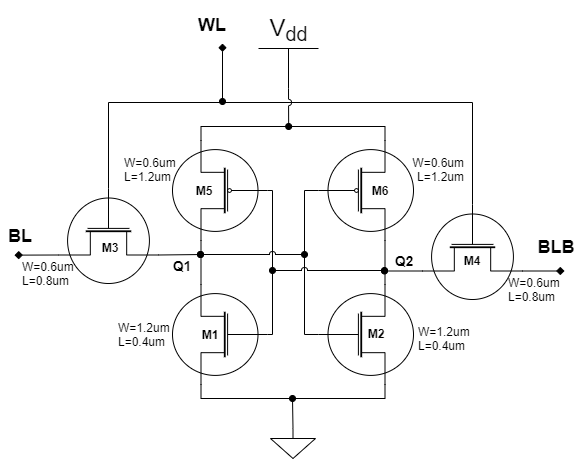

The diagram above was exported from draw.io. Its source (the exported page's mxGraphModel, read from the mxfile embedded in the PNG):
<mxGraphModel dx="1234" dy="446" grid="0" gridSize="1" guides="1" tooltips="1" connect="1" arrows="1" fold="1" page="1" pageScale="1" pageWidth="827" pageHeight="583" background="#FFFFFF" math="0" shadow="0">
  <root>
    <mxCell id="0" />
    <mxCell id="1" parent="0" />
    <mxCell id="OafV63a-ClLF93fJRPHY-1" value="" style="verticalLabelPosition=bottom;shadow=0;dashed=0;align=center;html=1;verticalAlign=top;shape=mxgraph.electrical.mosfets1.mosfet_n_no_bulk;" vertex="1" parent="1">
      <mxGeometry x="443" y="335" width="95" height="100" as="geometry" />
    </mxCell>
    <mxCell id="OafV63a-ClLF93fJRPHY-5" style="edgeStyle=orthogonalEdgeStyle;rounded=0;orthogonalLoop=1;jettySize=auto;html=1;exitX=0;exitY=0.5;exitDx=0;exitDy=0;exitPerimeter=0;endArrow=none;endFill=0;entryX=0;entryY=0.5;entryDx=0;entryDy=0;entryPerimeter=0;" edge="1" parent="1" source="OafV63a-ClLF93fJRPHY-2" target="OafV63a-ClLF93fJRPHY-1">
      <mxGeometry relative="1" as="geometry">
        <mxPoint x="439" y="365" as="targetPoint" />
        <Array as="points">
          <mxPoint x="429" y="241" />
          <mxPoint x="429" y="385" />
        </Array>
      </mxGeometry>
    </mxCell>
    <mxCell id="OafV63a-ClLF93fJRPHY-6" style="edgeStyle=none;rounded=0;orthogonalLoop=1;jettySize=auto;html=1;exitX=0.7;exitY=1;exitDx=0;exitDy=0;exitPerimeter=0;entryX=0.7;entryY=0;entryDx=0;entryDy=0;entryPerimeter=0;endArrow=none;endFill=0;" edge="1" parent="1" source="OafV63a-ClLF93fJRPHY-2" target="OafV63a-ClLF93fJRPHY-1">
      <mxGeometry relative="1" as="geometry">
        <mxPoint x="511.5" y="331" as="targetPoint" />
      </mxGeometry>
    </mxCell>
    <mxCell id="OafV63a-ClLF93fJRPHY-20" style="edgeStyle=orthogonalEdgeStyle;rounded=0;orthogonalLoop=1;jettySize=auto;html=1;exitX=0.7;exitY=0;exitDx=0;exitDy=0;exitPerimeter=0;entryX=0.7;entryY=0;entryDx=0;entryDy=0;entryPerimeter=0;startArrow=none;startFill=0;endArrow=none;endFill=0;" edge="1" parent="1" source="OafV63a-ClLF93fJRPHY-2" target="OafV63a-ClLF93fJRPHY-3">
      <mxGeometry relative="1" as="geometry">
        <Array as="points">
          <mxPoint x="510" y="177" />
          <mxPoint x="326" y="177" />
        </Array>
      </mxGeometry>
    </mxCell>
    <mxCell id="OafV63a-ClLF93fJRPHY-2" value="&lt;h3&gt;&lt;br&gt;&lt;/h3&gt;" style="verticalLabelPosition=middle;shadow=0;dashed=0;align=center;html=1;verticalAlign=middle;shape=mxgraph.electrical.mosfets1.mosfet_p_no_bulk;labelPosition=center;" vertex="1" parent="1">
      <mxGeometry x="443" y="191" width="95" height="100" as="geometry" />
    </mxCell>
    <mxCell id="OafV63a-ClLF93fJRPHY-8" style="edgeStyle=orthogonalEdgeStyle;rounded=0;orthogonalLoop=1;jettySize=auto;html=1;exitX=0;exitY=0.5;exitDx=0;exitDy=0;exitPerimeter=0;entryX=0;entryY=0.5;entryDx=0;entryDy=0;entryPerimeter=0;endArrow=none;endFill=0;" edge="1" parent="1" source="OafV63a-ClLF93fJRPHY-3" target="OafV63a-ClLF93fJRPHY-7">
      <mxGeometry relative="1" as="geometry">
        <Array as="points">
          <mxPoint x="397" y="241" />
          <mxPoint x="397" y="385" />
        </Array>
      </mxGeometry>
    </mxCell>
    <mxCell id="OafV63a-ClLF93fJRPHY-10" style="edgeStyle=none;rounded=0;orthogonalLoop=1;jettySize=auto;html=1;exitX=0.7;exitY=1;exitDx=0;exitDy=0;exitPerimeter=0;entryX=0.7;entryY=0;entryDx=0;entryDy=0;entryPerimeter=0;endArrow=none;endFill=0;" edge="1" parent="1" source="OafV63a-ClLF93fJRPHY-3" target="OafV63a-ClLF93fJRPHY-7">
      <mxGeometry relative="1" as="geometry">
        <mxPoint x="325.5" y="331" as="targetPoint" />
      </mxGeometry>
    </mxCell>
    <mxCell id="OafV63a-ClLF93fJRPHY-3" value="&lt;h3&gt;&lt;br&gt;&lt;/h3&gt;" style="verticalLabelPosition=middle;shadow=0;dashed=0;align=center;html=1;verticalAlign=middle;shape=mxgraph.electrical.mosfets1.mosfet_p_no_bulk;flipH=1;labelPosition=center;" vertex="1" parent="1">
      <mxGeometry x="297" y="191" width="95" height="100" as="geometry" />
    </mxCell>
    <mxCell id="OafV63a-ClLF93fJRPHY-21" style="edgeStyle=orthogonalEdgeStyle;rounded=0;jumpStyle=arc;orthogonalLoop=1;jettySize=auto;html=1;exitX=0.7;exitY=1;exitDx=0;exitDy=0;exitPerimeter=0;entryX=0.7;entryY=1;entryDx=0;entryDy=0;entryPerimeter=0;startArrow=none;startFill=0;endArrow=none;endFill=0;" edge="1" parent="1" source="OafV63a-ClLF93fJRPHY-7" target="OafV63a-ClLF93fJRPHY-1">
      <mxGeometry relative="1" as="geometry">
        <Array as="points">
          <mxPoint x="326" y="449" />
          <mxPoint x="510" y="449" />
        </Array>
      </mxGeometry>
    </mxCell>
    <mxCell id="OafV63a-ClLF93fJRPHY-7" value="" style="verticalLabelPosition=bottom;shadow=0;dashed=0;align=center;html=1;verticalAlign=top;shape=mxgraph.electrical.mosfets1.mosfet_n_no_bulk;flipH=1;" vertex="1" parent="1">
      <mxGeometry x="297" y="335" width="95" height="100" as="geometry" />
    </mxCell>
    <mxCell id="OafV63a-ClLF93fJRPHY-14" value="" style="endArrow=oval;html=1;endFill=1;startArrow=oval;startFill=1;jumpStyle=arc;" edge="1" parent="1">
      <mxGeometry width="50" height="50" relative="1" as="geometry">
        <mxPoint x="325" y="305" as="sourcePoint" />
        <mxPoint x="429" y="305" as="targetPoint" />
      </mxGeometry>
    </mxCell>
    <mxCell id="OafV63a-ClLF93fJRPHY-15" value="" style="endArrow=oval;html=1;startArrow=oval;startFill=1;endFill=1;jumpStyle=arc;" edge="1" parent="1">
      <mxGeometry width="50" height="50" relative="1" as="geometry">
        <mxPoint x="397" y="321" as="sourcePoint" />
        <mxPoint x="509" y="321" as="targetPoint" />
      </mxGeometry>
    </mxCell>
    <mxCell id="OafV63a-ClLF93fJRPHY-27" style="edgeStyle=orthogonalEdgeStyle;rounded=0;jumpStyle=arc;orthogonalLoop=1;jettySize=auto;html=1;exitX=0.7;exitY=0;exitDx=0;exitDy=0;exitPerimeter=0;startArrow=none;startFill=0;endArrow=oval;endFill=1;" edge="1" parent="1" source="OafV63a-ClLF93fJRPHY-22">
      <mxGeometry relative="1" as="geometry">
        <mxPoint x="325.0000000000001" y="305" as="targetPoint" />
      </mxGeometry>
    </mxCell>
    <mxCell id="OafV63a-ClLF93fJRPHY-34" style="edgeStyle=orthogonalEdgeStyle;rounded=0;jumpStyle=arc;orthogonalLoop=1;jettySize=auto;html=1;exitX=0;exitY=0.5;exitDx=0;exitDy=0;exitPerimeter=0;entryX=0;entryY=0.5;entryDx=0;entryDy=0;entryPerimeter=0;startArrow=none;startFill=0;endArrow=none;endFill=0;" edge="1" parent="1" source="OafV63a-ClLF93fJRPHY-22" target="OafV63a-ClLF93fJRPHY-23">
      <mxGeometry relative="1" as="geometry">
        <Array as="points">
          <mxPoint x="233" y="153" />
          <mxPoint x="597" y="153" />
        </Array>
      </mxGeometry>
    </mxCell>
    <mxCell id="OafV63a-ClLF93fJRPHY-42" value="" style="edgeStyle=orthogonalEdgeStyle;rounded=0;jumpStyle=arc;orthogonalLoop=1;jettySize=auto;html=1;exitX=0.7;exitY=1;exitDx=0;exitDy=0;exitPerimeter=0;startArrow=none;startFill=0;endArrow=diamond;endFill=1;" edge="1" parent="1" source="OafV63a-ClLF93fJRPHY-22">
      <mxGeometry relative="1" as="geometry">
        <mxPoint x="139" y="305.66666666666674" as="targetPoint" />
      </mxGeometry>
    </mxCell>
    <mxCell id="OafV63a-ClLF93fJRPHY-22" value="&lt;h3&gt;&lt;br&gt;&lt;/h3&gt;" style="verticalLabelPosition=middle;shadow=0;dashed=0;align=center;html=1;verticalAlign=middle;shape=mxgraph.electrical.mosfets1.mosfet_n_no_bulk;direction=south;labelPosition=center;" vertex="1" parent="1">
      <mxGeometry x="183" y="239" width="100" height="95" as="geometry" />
    </mxCell>
    <mxCell id="OafV63a-ClLF93fJRPHY-26" style="edgeStyle=orthogonalEdgeStyle;rounded=0;jumpStyle=arc;orthogonalLoop=1;jettySize=auto;html=1;exitX=0.7;exitY=1;exitDx=0;exitDy=0;exitPerimeter=0;startArrow=none;startFill=0;endArrow=oval;endFill=1;" edge="1" parent="1" source="OafV63a-ClLF93fJRPHY-23">
      <mxGeometry relative="1" as="geometry">
        <mxPoint x="509" y="321.5" as="targetPoint" />
      </mxGeometry>
    </mxCell>
    <mxCell id="OafV63a-ClLF93fJRPHY-43" value="&lt;h2&gt;&lt;br&gt;&lt;/h2&gt;" style="edgeStyle=orthogonalEdgeStyle;rounded=0;jumpStyle=arc;orthogonalLoop=1;jettySize=auto;html=1;exitX=0.7;exitY=0;exitDx=0;exitDy=0;exitPerimeter=0;startArrow=none;startFill=0;endArrow=diamond;endFill=1;" edge="1" parent="1" source="OafV63a-ClLF93fJRPHY-23">
      <mxGeometry relative="1" as="geometry">
        <mxPoint x="689" y="321.5" as="targetPoint" />
      </mxGeometry>
    </mxCell>
    <mxCell id="OafV63a-ClLF93fJRPHY-23" value="&lt;h3&gt;&lt;br&gt;&lt;/h3&gt;" style="verticalLabelPosition=middle;shadow=0;dashed=0;align=center;html=1;verticalAlign=middle;shape=mxgraph.electrical.mosfets1.mosfet_n_no_bulk;direction=south;labelPosition=center;" vertex="1" parent="1">
      <mxGeometry x="547" y="255" width="100" height="95" as="geometry" />
    </mxCell>
    <mxCell id="OafV63a-ClLF93fJRPHY-31" style="edgeStyle=orthogonalEdgeStyle;rounded=0;jumpStyle=arc;orthogonalLoop=1;jettySize=auto;html=1;exitX=0.5;exitY=0;exitDx=0;exitDy=0;exitPerimeter=0;startArrow=none;startFill=0;endArrow=oval;endFill=1;" edge="1" parent="1" source="OafV63a-ClLF93fJRPHY-30">
      <mxGeometry relative="1" as="geometry">
        <mxPoint x="417" y="449" as="targetPoint" />
      </mxGeometry>
    </mxCell>
    <mxCell id="OafV63a-ClLF93fJRPHY-30" value="" style="pointerEvents=1;verticalLabelPosition=bottom;shadow=0;dashed=0;align=center;html=1;verticalAlign=top;shape=mxgraph.electrical.signal_sources.signal_ground;" vertex="1" parent="1">
      <mxGeometry x="395" y="479" width="45" height="30" as="geometry" />
    </mxCell>
    <mxCell id="OafV63a-ClLF93fJRPHY-36" style="edgeStyle=orthogonalEdgeStyle;rounded=0;jumpStyle=arc;orthogonalLoop=1;jettySize=auto;html=1;exitX=0.5;exitY=0;exitDx=0;exitDy=0;exitPerimeter=0;startArrow=none;startFill=0;endArrow=oval;endFill=1;" edge="1" parent="1" source="OafV63a-ClLF93fJRPHY-32">
      <mxGeometry relative="1" as="geometry">
        <mxPoint x="413.16666666666674" y="177" as="targetPoint" />
      </mxGeometry>
    </mxCell>
    <mxCell id="OafV63a-ClLF93fJRPHY-32" value="V&lt;sub&gt;dd&lt;/sub&gt;" style="verticalLabelPosition=top;verticalAlign=bottom;shape=mxgraph.electrical.signal_sources.vdd;shadow=0;dashed=0;align=center;strokeWidth=1;fontSize=24;html=1;flipV=1;" vertex="1" parent="1">
      <mxGeometry x="383" y="99" width="60" height="40" as="geometry" />
    </mxCell>
    <mxCell id="OafV63a-ClLF93fJRPHY-387" value="&lt;h2&gt;BL&lt;/h2&gt;" style="text;html=1;strokeColor=none;fillColor=none;align=center;verticalAlign=middle;whiteSpace=wrap;rounded=0;" vertex="1" parent="1">
      <mxGeometry x="125" y="276.5" width="40" height="20" as="geometry" />
    </mxCell>
    <mxCell id="OafV63a-ClLF93fJRPHY-388" value="&lt;h2&gt;BLB&lt;/h2&gt;" style="text;html=1;strokeColor=none;fillColor=none;align=center;verticalAlign=middle;whiteSpace=wrap;rounded=0;" vertex="1" parent="1">
      <mxGeometry x="661" y="288" width="40" height="20" as="geometry" />
    </mxCell>
    <mxCell id="OafV63a-ClLF93fJRPHY-389" value="&lt;h2&gt;WL&lt;/h2&gt;" style="text;html=1;strokeColor=none;fillColor=none;align=center;verticalAlign=middle;whiteSpace=wrap;rounded=0;" vertex="1" parent="1">
      <mxGeometry x="317" y="66" width="40" height="20" as="geometry" />
    </mxCell>
    <mxCell id="OafV63a-ClLF93fJRPHY-391" value="" style="endArrow=diamond;html=1;startArrow=oval;startFill=1;endFill=1;" edge="1" parent="1">
      <mxGeometry width="50" height="50" relative="1" as="geometry">
        <mxPoint x="347" y="152" as="sourcePoint" />
        <mxPoint x="347" y="94" as="targetPoint" />
      </mxGeometry>
    </mxCell>
    <mxCell id="OafV63a-ClLF93fJRPHY-393" value="&lt;div&gt;&lt;span&gt;W=1.2um&lt;/span&gt;&lt;/div&gt;&lt;div&gt;&lt;span&gt;L=0.4um&lt;/span&gt;&lt;/div&gt;" style="text;html=1;strokeColor=none;fillColor=none;align=left;verticalAlign=middle;whiteSpace=wrap;rounded=0;" vertex="1" parent="1">
      <mxGeometry x="241" y="359" width="70" height="52" as="geometry" />
    </mxCell>
    <mxCell id="OafV63a-ClLF93fJRPHY-395" value="M5&lt;span style=&quot;font-family: monospace; font-size: 0px; font-weight: 400;&quot;&gt;%3CmxGraphModel%3E%3Croot%3E%3CmxCell%20id%3D%220%22%2F%3E%3CmxCell%20id%3D%221%22%20parent%3D%220%22%2F%3E%3CmxCell%20id%3D%222%22%20value%3D%22%22%20style%3D%22verticalLabelPosition%3Dbottom%3Bshadow%3D0%3Bdashed%3D0%3Balign%3Dcenter%3Bhtml%3D1%3BverticalAlign%3Dtop%3Bshape%3Dmxgraph.electrical.mosfets1.mosfet_n_no_bulk%3B%22%20vertex%3D%221%22%20parent%3D%221%22%3E%3CmxGeometry%20x%3D%22360%22%20y%3D%22190%22%20width%3D%2295%22%20height%3D%22100%22%20as%3D%22geometry%22%2F%3E%3C%2FmxCell%3E%3C%2Froot%3E%3C%2FmxGraphModel%3E&lt;/span&gt;" style="text;html=1;strokeColor=none;fillColor=none;align=center;verticalAlign=middle;whiteSpace=wrap;rounded=0;fontStyle=1;" vertex="1" parent="1">
      <mxGeometry x="309" y="231" width="40" height="20" as="geometry" />
    </mxCell>
    <mxCell id="OafV63a-ClLF93fJRPHY-396" value="M6&lt;span style=&quot;font-family: monospace; font-size: 0px; font-weight: 400;&quot;&gt;%3CmxGraphModel%3E%3Croot%3E%3CmxCell%20id%3D%220%22%2F%3E%3CmxCell%20id%3D%221%22%20parent%3D%220%22%2F%3E%3CmxCell%20id%3D%222%22%20value%3D%22M5%26lt%3Bspan%20style%3D%26quot%3Bcolor%3A%20rgba(0%20%2C%200%20%2C%200%20%2C%200)%20%3B%20font-family%3A%20monospace%20%3B%20font-size%3A%200px%20%3B%20font-weight%3A%20400%26quot%3B%26gt%3B%253CmxGraphModel%253E%253Croot%253E%253CmxCell%2520id%253D%25220%2522%252F%253E%253CmxCell%2520id%253D%25221%2522%2520parent%253D%25220%2522%252F%253E%253CmxCell%2520id%253D%25222%2522%2520value%253D%2522%2522%2520style%253D%2522verticalLabelPosition%253Dbottom%253Bshadow%253D0%253Bdashed%253D0%253Balign%253Dcenter%253Bhtml%253D1%253BverticalAlign%253Dtop%253Bshape%253Dmxgraph.electrical.mosfets1.mosfet_n_no_bulk%253B%2522%2520vertex%253D%25221%2522%2520parent%253D%25221%2522%253E%253CmxGeometry%2520x%253D%2522360%2522%2520y%253D%2522190%2522%2520width%253D%252295%2522%2520height%253D%2522100%2522%2520as%253D%2522geometry%2522%252F%253E%253C%252FmxCell%253E%253C%252Froot%253E%253C%252FmxGraphModel%253E%26lt%3B%2Fspan%26gt%3B%22%20style%3D%22text%3Bhtml%3D1%3BstrokeColor%3Dnone%3BfillColor%3Dnone%3Balign%3Dcenter%3BverticalAlign%3Dmiddle%3BwhiteSpace%3Dwrap%3Brounded%3D0%3BfontStyle%3D1%22%20vertex%3D%221%22%20parent%3D%221%22%3E%3CmxGeometry%20x%3D%22442%22%20y%3D%22335%22%20width%3D%2240%22%20height%3D%2220%22%20as%3D%22geometry%22%2F%3E%3C%2FmxCell%3E%3C%2Froot%3E%3C%2FmxGraphModel%3E&lt;/span&gt;" style="text;html=1;strokeColor=none;fillColor=none;align=center;verticalAlign=middle;whiteSpace=wrap;rounded=0;fontStyle=1;" vertex="1" parent="1">
      <mxGeometry x="485" y="231" width="40" height="20" as="geometry" />
    </mxCell>
    <mxCell id="OafV63a-ClLF93fJRPHY-397" value="M1" style="text;html=1;strokeColor=none;fillColor=none;align=center;verticalAlign=middle;whiteSpace=wrap;rounded=0;fontStyle=1;" vertex="1" parent="1">
      <mxGeometry x="315" y="375" width="40" height="20" as="geometry" />
    </mxCell>
    <mxCell id="OafV63a-ClLF93fJRPHY-398" value="M2" style="text;html=1;strokeColor=none;fillColor=none;align=center;verticalAlign=middle;whiteSpace=wrap;rounded=0;fontStyle=1;" vertex="1" parent="1">
      <mxGeometry x="481" y="374" width="40" height="20" as="geometry" />
    </mxCell>
    <mxCell id="OafV63a-ClLF93fJRPHY-399" value="M3" style="text;html=1;strokeColor=none;fillColor=none;align=center;verticalAlign=middle;whiteSpace=wrap;rounded=0;fontStyle=1;" vertex="1" parent="1">
      <mxGeometry x="215" y="288" width="40" height="20" as="geometry" />
    </mxCell>
    <mxCell id="OafV63a-ClLF93fJRPHY-400" value="M4" style="text;html=1;strokeColor=none;fillColor=none;align=center;verticalAlign=middle;whiteSpace=wrap;rounded=0;fontStyle=1;" vertex="1" parent="1">
      <mxGeometry x="577" y="301" width="40" height="20" as="geometry" />
    </mxCell>
    <mxCell id="OafV63a-ClLF93fJRPHY-401" value="&lt;div&gt;&lt;span&gt;W=0.6um&lt;/span&gt;&lt;/div&gt;&lt;div&gt;&lt;span&gt;L=1.2um&lt;/span&gt;&lt;/div&gt;" style="text;html=1;strokeColor=none;fillColor=none;align=right;verticalAlign=middle;whiteSpace=wrap;rounded=0;" vertex="1" parent="1">
      <mxGeometry x="521" y="194" width="70" height="52" as="geometry" />
    </mxCell>
    <mxCell id="OafV63a-ClLF93fJRPHY-402" value="&lt;div&gt;&lt;span&gt;W=0.6um&lt;/span&gt;&lt;/div&gt;&lt;div&gt;&lt;span&gt;L=1.2um&lt;/span&gt;&lt;/div&gt;" style="text;html=1;strokeColor=none;fillColor=none;align=left;verticalAlign=middle;whiteSpace=wrap;rounded=0;" vertex="1" parent="1">
      <mxGeometry x="247" y="194" width="70" height="52" as="geometry" />
    </mxCell>
    <mxCell id="OafV63a-ClLF93fJRPHY-403" value="&lt;div&gt;&lt;span&gt;W=0.6um&lt;/span&gt;&lt;/div&gt;&lt;div&gt;&lt;span&gt;L=0.8um&lt;/span&gt;&lt;/div&gt;" style="text;html=1;strokeColor=none;fillColor=none;align=left;verticalAlign=middle;whiteSpace=wrap;rounded=0;" vertex="1" parent="1">
      <mxGeometry x="631" y="314" width="70" height="52" as="geometry" />
    </mxCell>
    <mxCell id="OafV63a-ClLF93fJRPHY-404" value="&lt;div&gt;&lt;span&gt;W=0.6um&lt;/span&gt;&lt;/div&gt;&lt;div&gt;&lt;span&gt;L=0.8um&lt;/span&gt;&lt;/div&gt;" style="text;html=1;strokeColor=none;fillColor=none;align=left;verticalAlign=middle;whiteSpace=wrap;rounded=0;" vertex="1" parent="1">
      <mxGeometry x="145" y="298" width="70" height="52" as="geometry" />
    </mxCell>
    <mxCell id="OafV63a-ClLF93fJRPHY-405" value="&lt;div&gt;&lt;span&gt;W=1.2um&lt;/span&gt;&lt;/div&gt;&lt;div&gt;&lt;span&gt;L=0.4um&lt;/span&gt;&lt;/div&gt;" style="text;html=1;strokeColor=none;fillColor=none;align=left;verticalAlign=middle;whiteSpace=wrap;rounded=0;" vertex="1" parent="1">
      <mxGeometry x="541" y="363" width="70" height="52" as="geometry" />
    </mxCell>
    <mxCell id="OafV63a-ClLF93fJRPHY-406" value="&lt;h3&gt;Q1&lt;/h3&gt;" style="text;html=1;strokeColor=none;fillColor=none;align=center;verticalAlign=middle;whiteSpace=wrap;rounded=0;" vertex="1" parent="1">
      <mxGeometry x="287" y="306" width="40" height="20" as="geometry" />
    </mxCell>
    <mxCell id="OafV63a-ClLF93fJRPHY-407" value="&lt;h3&gt;Q2&lt;/h3&gt;" style="text;html=1;strokeColor=none;fillColor=none;align=center;verticalAlign=middle;whiteSpace=wrap;rounded=0;" vertex="1" parent="1">
      <mxGeometry x="509" y="301" width="40" height="20" as="geometry" />
    </mxCell>
  </root>
</mxGraphModel>